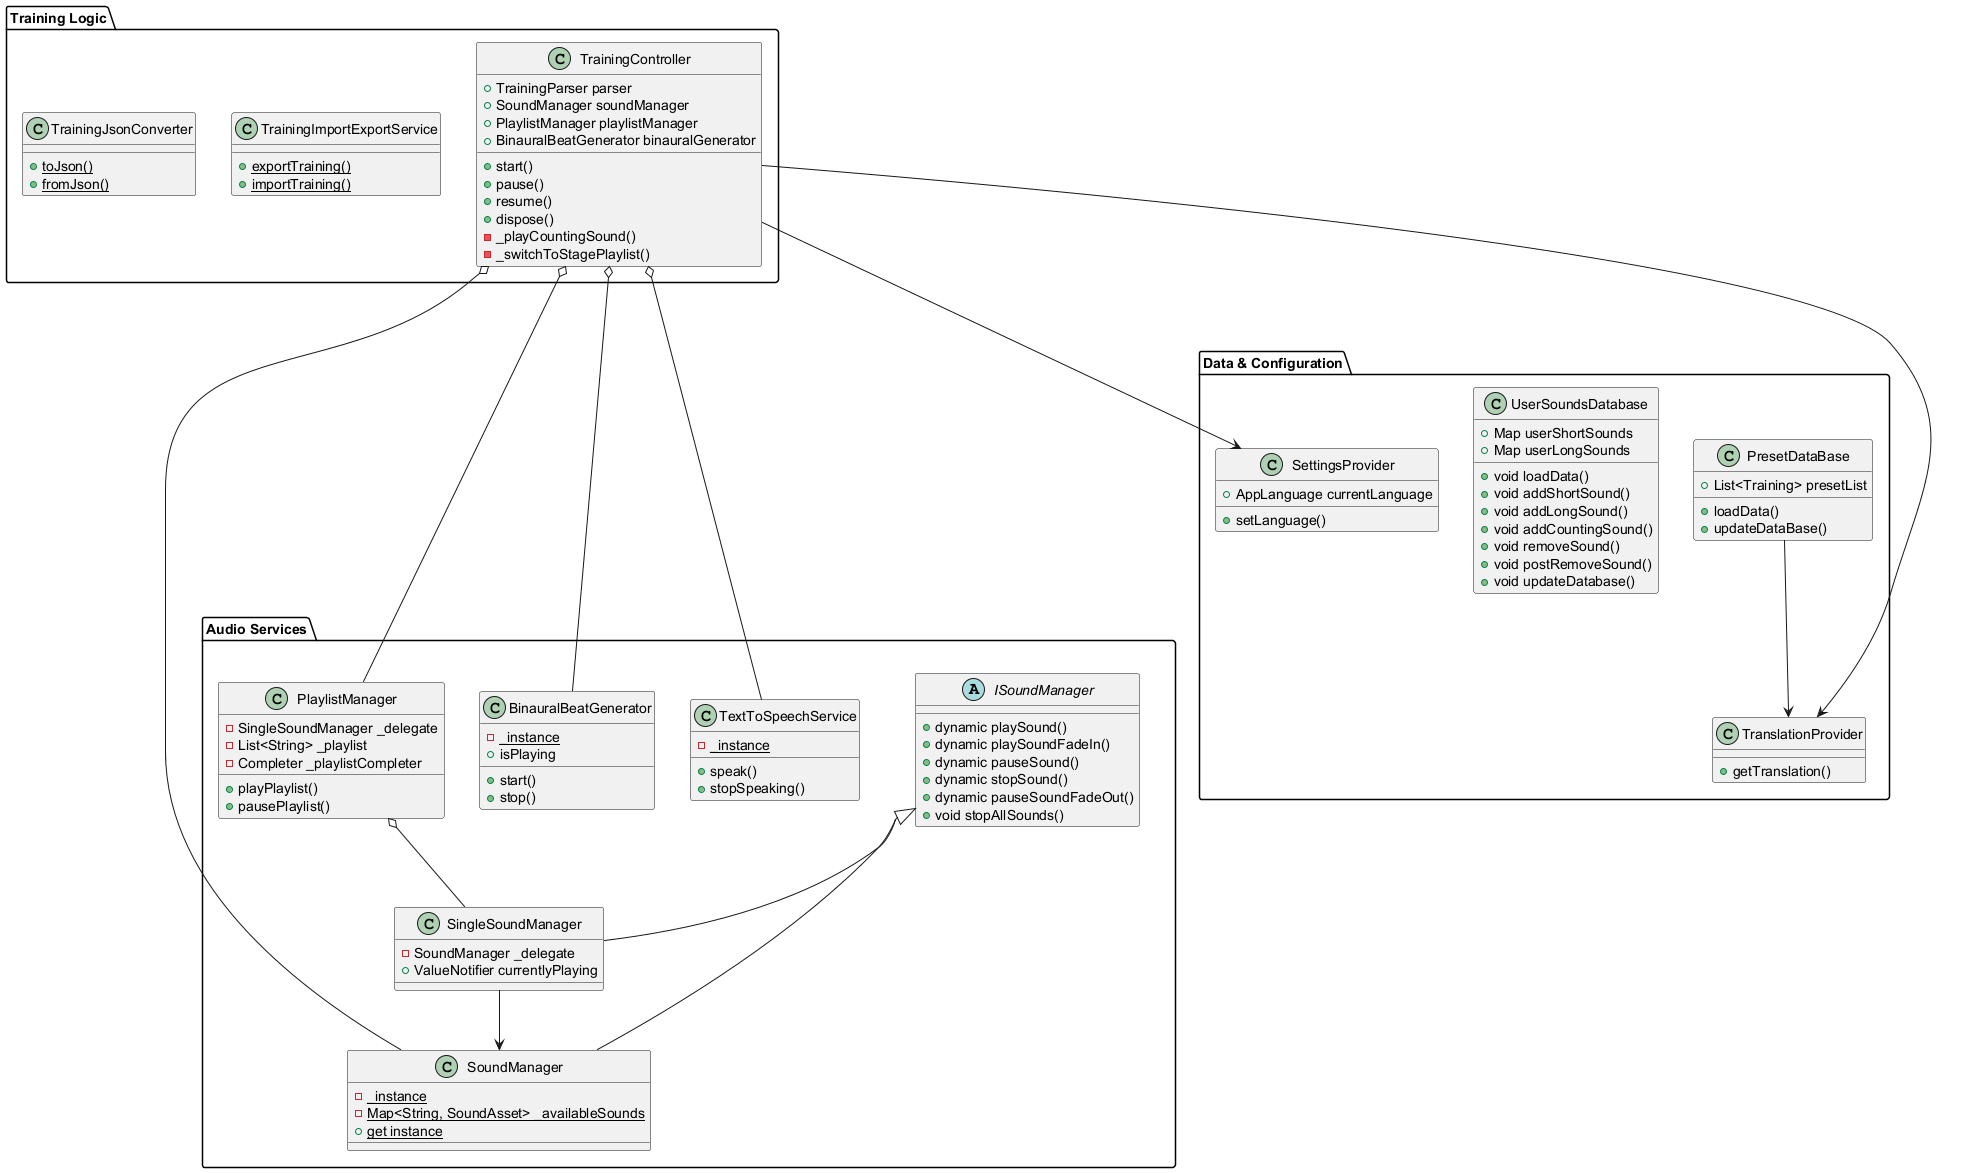

The diagram above was rendered by PlantUML. Its source (embedded in the PNG):
@startuml
skinparam pageMargin 30
skinparam groupInheritance 2

package "Audio Services" {
    abstract class ISoundManager {
        +dynamic playSound()
        +dynamic playSoundFadeIn()
        +dynamic pauseSound()
        +dynamic stopSound()
        +dynamic pauseSoundFadeOut()
        +void stopAllSounds()
    }

    class SoundManager {
        {static} - _instance
        {static} - Map<String, SoundAsset> _availableSounds
        + {static} get instance
    }

    class SingleSoundManager {
        - SoundManager _delegate
        + ValueNotifier currentlyPlaying
    }

    class PlaylistManager {
        - SingleSoundManager _delegate
        - List<String> _playlist
        - Completer _playlistCompleter
        + playPlaylist()
        + pausePlaylist()
    }

    class BinauralBeatGenerator {
        {static} - _instance
        + start()
        + stop()
        + isPlaying
    }
    
    class TextToSpeechService {
        {static} - _instance
        + speak()
        + stopSpeaking()
    }
}

package "Data & Configuration" {
    class PresetDataBase {
        + List<Training> presetList
        + loadData()
        + updateDataBase()
    }

    class UserSoundsDatabase {
        + Map userShortSounds
        + Map userLongSounds
        +void loadData()
        +void addShortSound()
        +void addLongSound()
        +void addCountingSound()
        +void removeSound()
        +void postRemoveSound()
        +void updateDatabase()
    }
    
    class SettingsProvider {
        + AppLanguage currentLanguage
        + setLanguage()
    }
    
    class TranslationProvider {
        + getTranslation()
    }
}

package "Training Logic" {
    class TrainingController {
        + TrainingParser parser 
        + SoundManager soundManager 
        + PlaylistManager playlistManager
        + BinauralBeatGenerator binauralGenerator 
        + start()
        + pause()
        + resume()
        + dispose()
        - _playCountingSound()
        - _switchToStagePlaylist()
    }
    
    class TrainingImportExportService {
        {static} + exportTraining()
        {static} + importTraining()
    }
    
    class TrainingJsonConverter {
        {static} + toJson()
        {static} + fromJson()
    }
}

ISoundManager <|-- SoundManager
ISoundManager <|-- SingleSoundManager

SingleSoundManager --> SoundManager

PlaylistManager o-- SingleSoundManager

TrainingController o-- SoundManager
TrainingController o-- PlaylistManager
TrainingController o-- BinauralBeatGenerator
TrainingController o---- TextToSpeechService

TrainingController --> SettingsProvider
TrainingController ----> TranslationProvider
PresetDataBase --> TranslationProvider

@enduml